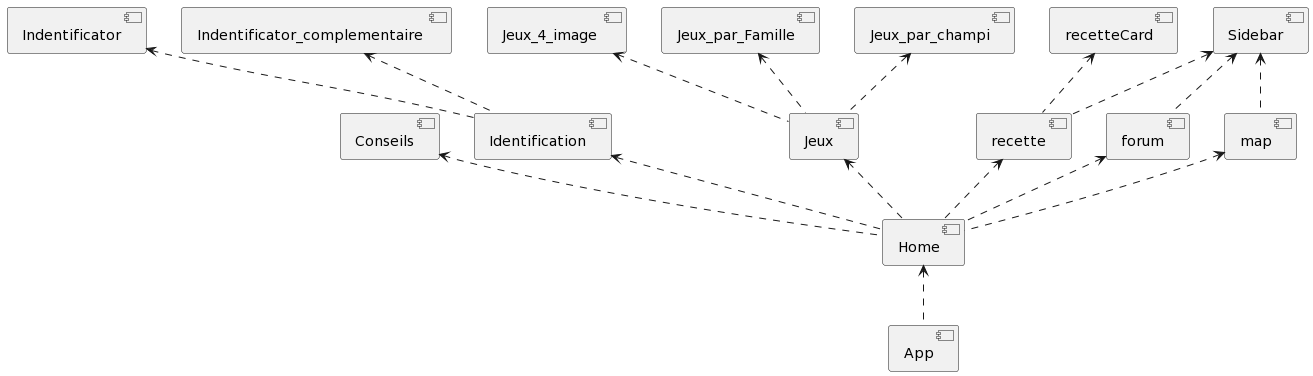

The diagram above was rendered by PlantUML. Its source (embedded in the PNG):
@startuml
[Home] <.. [App]
[Conseils] <.. [Home]
[Identification] <.. [Home]
[Jeux] <.. [Home]
[Jeux_4_image ] <.. [Jeux]
[Jeux_par_Famille] <.. [Jeux]
[Jeux_par_champi] <.. [Jeux]
[Indentificator] <.. [Identification]
[Indentificator_complementaire ] <.. [Identification]
[recette] <.. [Home]
[recetteCard] <.. [recette]

[forum] <.. [Home]
[map] <.. [Home]

[Sidebar] <.. [forum]
[Sidebar] <.. [map]
[Sidebar] <.. [recette]
@enduml